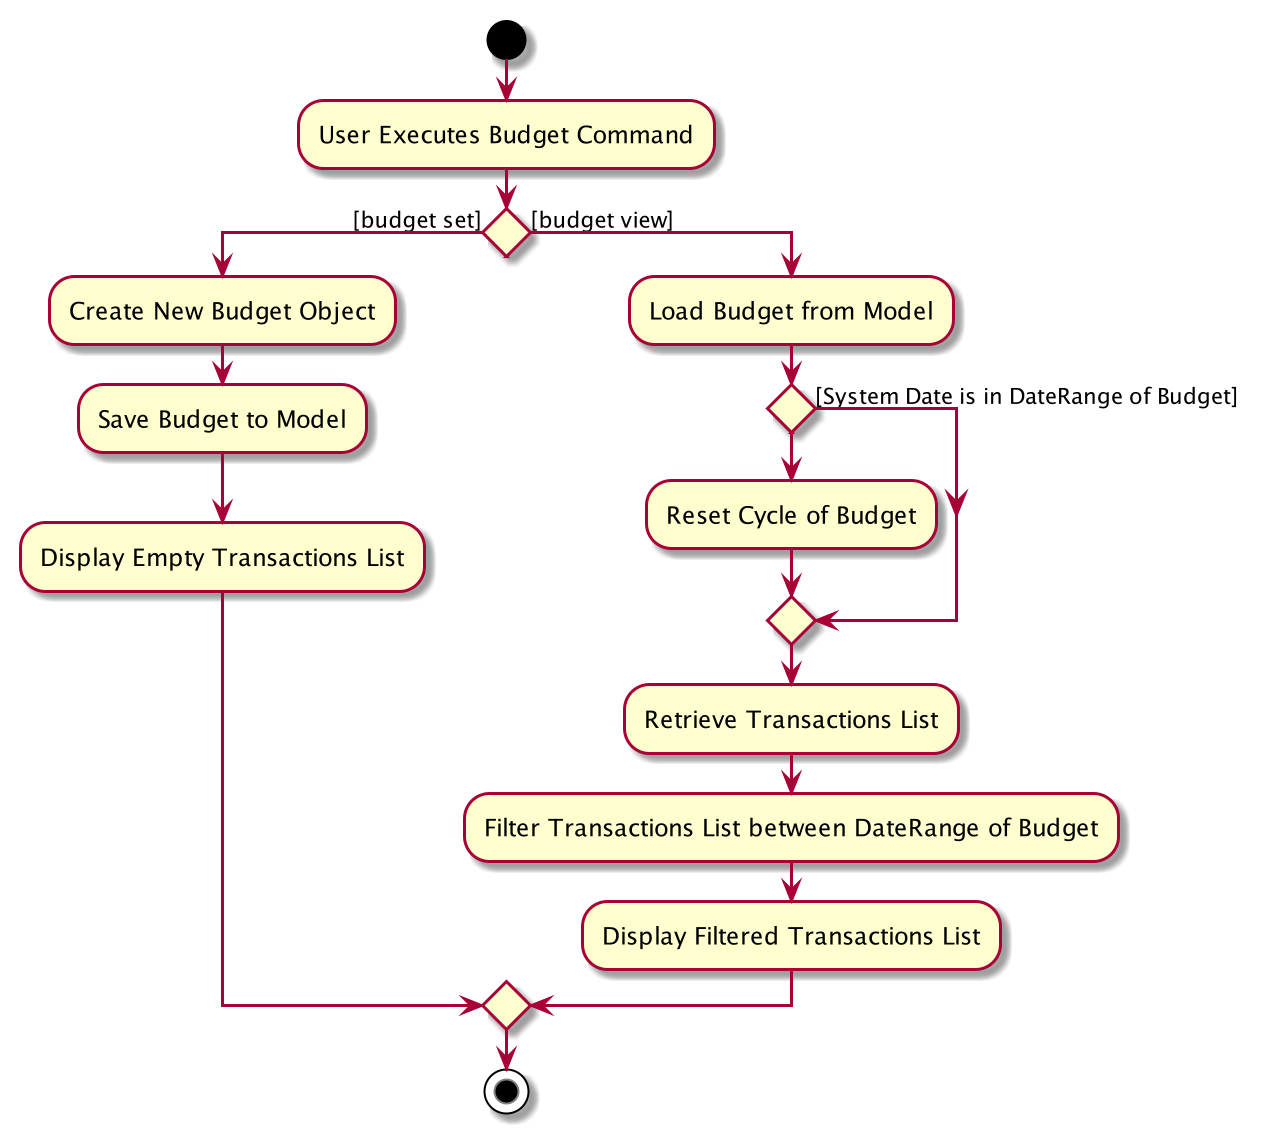

The diagram above was rendered by PlantUML. Its source (embedded in the PNG):
@startuml
start
:User Executes Budget Command;



if () then ([budget set])
    :Create New Budget Object;
    :Save Budget to Model;
    :Display Empty Transactions List;

else ([budget view])
    :Load Budget from Model;
    if () then ([System Date is in DateRange of Budget])
        
    else 
        :Reset Cycle of Budget;
    endif
    :Retrieve Transactions List;
    :Filter Transactions List between DateRange of Budget;
    :Display Filtered Transactions List;

endif
stop
@enduml